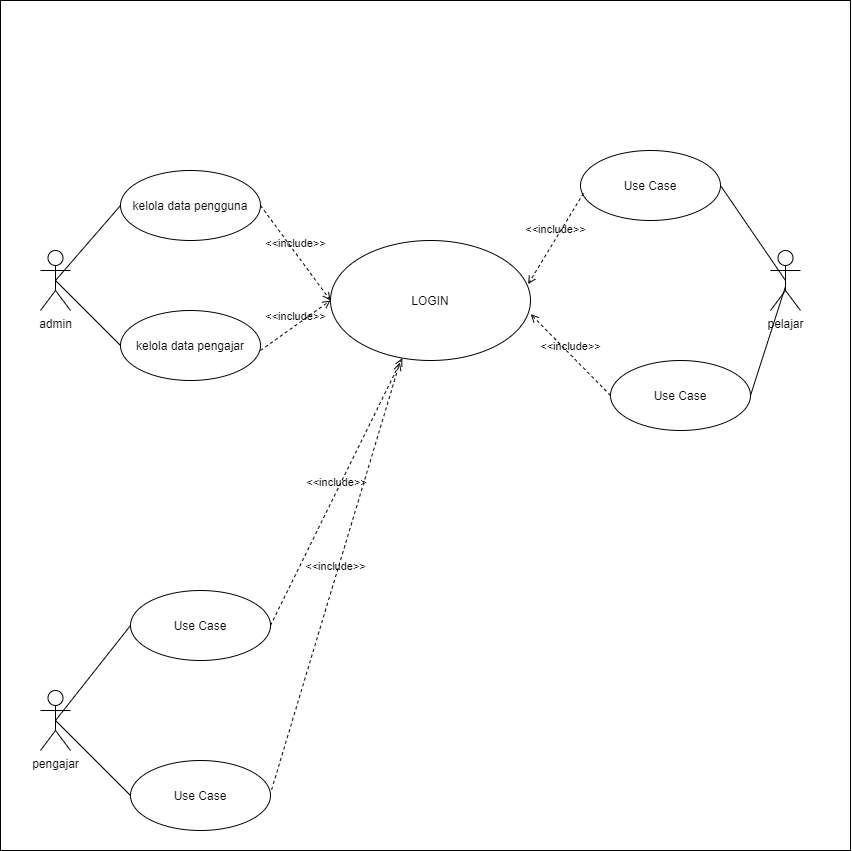

The diagram above was exported from draw.io. Its source (the exported page's mxGraphModel, read from the mxfile embedded in the PNG):
<mxGraphModel dx="1207" dy="1796" grid="1" gridSize="10" guides="1" tooltips="1" connect="1" arrows="1" fold="1" page="1" pageScale="1" pageWidth="850" pageHeight="1100" math="0" shadow="0">
  <root>
    <mxCell id="0" />
    <mxCell id="1" parent="0" />
    <mxCell id="dW3ZPO7QbJZ1BLKflsWk-2" value="" style="whiteSpace=wrap;html=1;aspect=fixed;" vertex="1" parent="1">
      <mxGeometry y="-100" width="850" height="850" as="geometry" />
    </mxCell>
    <mxCell id="dW3ZPO7QbJZ1BLKflsWk-6" value="admin" style="shape=umlActor;verticalLabelPosition=bottom;verticalAlign=top;html=1;" vertex="1" parent="1">
      <mxGeometry x="40" y="150" width="30" height="60" as="geometry" />
    </mxCell>
    <mxCell id="dW3ZPO7QbJZ1BLKflsWk-7" value="LOGIN" style="ellipse;whiteSpace=wrap;html=1;" vertex="1" parent="1">
      <mxGeometry x="330" y="140" width="200" height="120" as="geometry" />
    </mxCell>
    <mxCell id="dW3ZPO7QbJZ1BLKflsWk-8" value="pelajar" style="shape=umlActor;verticalLabelPosition=bottom;verticalAlign=top;html=1;" vertex="1" parent="1">
      <mxGeometry x="770" y="150" width="30" height="60" as="geometry" />
    </mxCell>
    <mxCell id="dW3ZPO7QbJZ1BLKflsWk-9" value="pengajar" style="shape=umlActor;verticalLabelPosition=bottom;verticalAlign=top;html=1;" vertex="1" parent="1">
      <mxGeometry x="40" y="590" width="30" height="60" as="geometry" />
    </mxCell>
    <mxCell id="dW3ZPO7QbJZ1BLKflsWk-11" value="kelola data pengguna" style="ellipse;whiteSpace=wrap;html=1;" vertex="1" parent="1">
      <mxGeometry x="120" y="70" width="140" height="70" as="geometry" />
    </mxCell>
    <mxCell id="dW3ZPO7QbJZ1BLKflsWk-12" value="kelola data pengajar" style="ellipse;whiteSpace=wrap;html=1;" vertex="1" parent="1">
      <mxGeometry x="120" y="210" width="140" height="70" as="geometry" />
    </mxCell>
    <mxCell id="dW3ZPO7QbJZ1BLKflsWk-13" value="Use Case" style="ellipse;whiteSpace=wrap;html=1;" vertex="1" parent="1">
      <mxGeometry x="130" y="490" width="140" height="70" as="geometry" />
    </mxCell>
    <mxCell id="dW3ZPO7QbJZ1BLKflsWk-14" value="Use Case" style="ellipse;whiteSpace=wrap;html=1;" vertex="1" parent="1">
      <mxGeometry x="130" y="660" width="140" height="70" as="geometry" />
    </mxCell>
    <mxCell id="dW3ZPO7QbJZ1BLKflsWk-15" value="Use Case" style="ellipse;whiteSpace=wrap;html=1;" vertex="1" parent="1">
      <mxGeometry x="580" y="50" width="140" height="70" as="geometry" />
    </mxCell>
    <mxCell id="dW3ZPO7QbJZ1BLKflsWk-16" value="Use Case" style="ellipse;whiteSpace=wrap;html=1;" vertex="1" parent="1">
      <mxGeometry x="610" y="260" width="140" height="70" as="geometry" />
    </mxCell>
    <mxCell id="dW3ZPO7QbJZ1BLKflsWk-24" value="" style="endArrow=none;html=1;exitX=0.5;exitY=0.5;exitDx=0;exitDy=0;exitPerimeter=0;entryX=0;entryY=0.5;entryDx=0;entryDy=0;" edge="1" parent="1" source="dW3ZPO7QbJZ1BLKflsWk-6" target="dW3ZPO7QbJZ1BLKflsWk-11">
      <mxGeometry width="50" height="50" relative="1" as="geometry">
        <mxPoint x="400" y="340" as="sourcePoint" />
        <mxPoint x="450" y="290" as="targetPoint" />
      </mxGeometry>
    </mxCell>
    <mxCell id="dW3ZPO7QbJZ1BLKflsWk-25" value="" style="endArrow=none;html=1;exitX=0.5;exitY=0.5;exitDx=0;exitDy=0;exitPerimeter=0;entryX=0;entryY=0.5;entryDx=0;entryDy=0;" edge="1" parent="1" source="dW3ZPO7QbJZ1BLKflsWk-6" target="dW3ZPO7QbJZ1BLKflsWk-12">
      <mxGeometry width="50" height="50" relative="1" as="geometry">
        <mxPoint x="290" y="310" as="sourcePoint" />
        <mxPoint x="340" y="260" as="targetPoint" />
      </mxGeometry>
    </mxCell>
    <mxCell id="dW3ZPO7QbJZ1BLKflsWk-26" value="&amp;lt;&amp;lt;include&amp;gt;&amp;gt;" style="edgeStyle=none;html=1;endArrow=open;verticalAlign=bottom;dashed=1;labelBackgroundColor=none;exitX=1;exitY=0.5;exitDx=0;exitDy=0;entryX=0;entryY=0.5;entryDx=0;entryDy=0;" edge="1" parent="1" source="dW3ZPO7QbJZ1BLKflsWk-11" target="dW3ZPO7QbJZ1BLKflsWk-7">
      <mxGeometry width="160" relative="1" as="geometry">
        <mxPoint x="240" y="280" as="sourcePoint" />
        <mxPoint x="400" y="280" as="targetPoint" />
      </mxGeometry>
    </mxCell>
    <mxCell id="dW3ZPO7QbJZ1BLKflsWk-27" value="&amp;lt;&amp;lt;include&amp;gt;&amp;gt;" style="edgeStyle=none;html=1;endArrow=open;verticalAlign=bottom;dashed=1;labelBackgroundColor=none;exitX=1;exitY=0.5;exitDx=0;exitDy=0;" edge="1" parent="1">
      <mxGeometry width="160" relative="1" as="geometry">
        <mxPoint x="259.9999999999984" y="250" as="sourcePoint" />
        <mxPoint x="330" y="200" as="targetPoint" />
      </mxGeometry>
    </mxCell>
    <mxCell id="dW3ZPO7QbJZ1BLKflsWk-28" value="" style="endArrow=none;html=1;exitX=0.5;exitY=0.5;exitDx=0;exitDy=0;exitPerimeter=0;entryX=1;entryY=0.5;entryDx=0;entryDy=0;" edge="1" parent="1" source="dW3ZPO7QbJZ1BLKflsWk-8" target="dW3ZPO7QbJZ1BLKflsWk-15">
      <mxGeometry width="50" height="50" relative="1" as="geometry">
        <mxPoint x="655" y="210" as="sourcePoint" />
        <mxPoint x="720.0000000000011" y="135" as="targetPoint" />
      </mxGeometry>
    </mxCell>
    <mxCell id="dW3ZPO7QbJZ1BLKflsWk-29" value="" style="endArrow=none;html=1;exitX=1;exitY=0.5;exitDx=0;exitDy=0;entryX=0.494;entryY=0.608;entryDx=0;entryDy=0;entryPerimeter=0;" edge="1" parent="1" source="dW3ZPO7QbJZ1BLKflsWk-16" target="dW3ZPO7QbJZ1BLKflsWk-8">
      <mxGeometry width="50" height="50" relative="1" as="geometry">
        <mxPoint x="75" y="200" as="sourcePoint" />
        <mxPoint x="140.00000000000114" y="125" as="targetPoint" />
      </mxGeometry>
    </mxCell>
    <mxCell id="dW3ZPO7QbJZ1BLKflsWk-30" value="" style="endArrow=none;html=1;exitX=0.5;exitY=0.5;exitDx=0;exitDy=0;exitPerimeter=0;entryX=0;entryY=0.5;entryDx=0;entryDy=0;" edge="1" parent="1" source="dW3ZPO7QbJZ1BLKflsWk-9" target="dW3ZPO7QbJZ1BLKflsWk-14">
      <mxGeometry width="50" height="50" relative="1" as="geometry">
        <mxPoint x="450" y="490" as="sourcePoint" />
        <mxPoint x="515.0000000000011" y="415" as="targetPoint" />
      </mxGeometry>
    </mxCell>
    <mxCell id="dW3ZPO7QbJZ1BLKflsWk-31" value="" style="endArrow=none;html=1;exitX=0.5;exitY=0.5;exitDx=0;exitDy=0;exitPerimeter=0;entryX=0;entryY=0.5;entryDx=0;entryDy=0;" edge="1" parent="1" source="dW3ZPO7QbJZ1BLKflsWk-9" target="dW3ZPO7QbJZ1BLKflsWk-13">
      <mxGeometry width="50" height="50" relative="1" as="geometry">
        <mxPoint x="90" y="465" as="sourcePoint" />
        <mxPoint x="155.00000000000114" y="390" as="targetPoint" />
      </mxGeometry>
    </mxCell>
    <mxCell id="dW3ZPO7QbJZ1BLKflsWk-32" value="&amp;lt;&amp;lt;include&amp;gt;&amp;gt;" style="edgeStyle=none;html=1;endArrow=open;verticalAlign=bottom;dashed=1;labelBackgroundColor=none;exitX=1;exitY=0.5;exitDx=0;exitDy=0;" edge="1" parent="1" source="dW3ZPO7QbJZ1BLKflsWk-13" target="dW3ZPO7QbJZ1BLKflsWk-7">
      <mxGeometry width="160" relative="1" as="geometry">
        <mxPoint x="409.9999999999984" y="480" as="sourcePoint" />
        <mxPoint x="480" y="430" as="targetPoint" />
      </mxGeometry>
    </mxCell>
    <mxCell id="dW3ZPO7QbJZ1BLKflsWk-33" value="&amp;lt;&amp;lt;include&amp;gt;&amp;gt;" style="edgeStyle=none;html=1;endArrow=open;verticalAlign=bottom;dashed=1;labelBackgroundColor=none;exitX=1.008;exitY=0.417;exitDx=0;exitDy=0;entryX=0.347;entryY=1.016;entryDx=0;entryDy=0;entryPerimeter=0;exitPerimeter=0;" edge="1" parent="1" source="dW3ZPO7QbJZ1BLKflsWk-14" target="dW3ZPO7QbJZ1BLKflsWk-7">
      <mxGeometry width="160" relative="1" as="geometry">
        <mxPoint x="279.9999999999984" y="270" as="sourcePoint" />
        <mxPoint x="350" y="220" as="targetPoint" />
      </mxGeometry>
    </mxCell>
    <mxCell id="dW3ZPO7QbJZ1BLKflsWk-34" value="&amp;lt;&amp;lt;include&amp;gt;&amp;gt;" style="edgeStyle=none;html=1;endArrow=open;verticalAlign=bottom;dashed=1;labelBackgroundColor=none;exitX=0.021;exitY=0.612;exitDx=0;exitDy=0;entryX=0.988;entryY=0.364;entryDx=0;entryDy=0;entryPerimeter=0;exitPerimeter=0;" edge="1" parent="1" source="dW3ZPO7QbJZ1BLKflsWk-15" target="dW3ZPO7QbJZ1BLKflsWk-7">
      <mxGeometry width="160" relative="1" as="geometry">
        <mxPoint x="289.9999999999984" y="280" as="sourcePoint" />
        <mxPoint x="360" y="230" as="targetPoint" />
      </mxGeometry>
    </mxCell>
    <mxCell id="dW3ZPO7QbJZ1BLKflsWk-35" value="&amp;lt;&amp;lt;include&amp;gt;&amp;gt;" style="edgeStyle=none;html=1;endArrow=open;verticalAlign=bottom;dashed=1;labelBackgroundColor=none;exitX=0;exitY=0.5;exitDx=0;exitDy=0;entryX=1.001;entryY=0.614;entryDx=0;entryDy=0;entryPerimeter=0;" edge="1" parent="1" source="dW3ZPO7QbJZ1BLKflsWk-16" target="dW3ZPO7QbJZ1BLKflsWk-7">
      <mxGeometry width="160" relative="1" as="geometry">
        <mxPoint x="299.9999999999984" y="290" as="sourcePoint" />
        <mxPoint x="370" y="240" as="targetPoint" />
      </mxGeometry>
    </mxCell>
  </root>
</mxGraphModel>